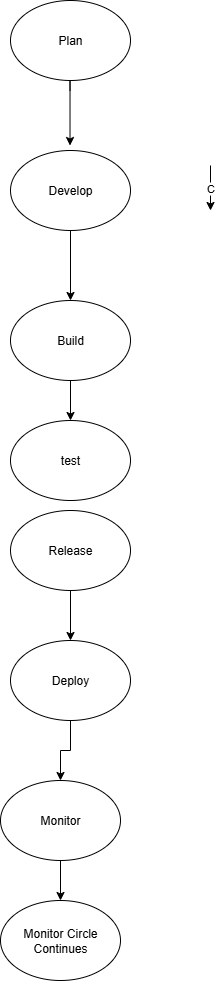

The diagram above was exported from draw.io. Its source (the exported page's mxGraphModel, read from the mxfile embedded in the PNG):
<mxGraphModel dx="727" dy="394" grid="1" gridSize="10" guides="1" tooltips="1" connect="1" arrows="1" fold="1" page="1" pageScale="1" pageWidth="850" pageHeight="1100" math="0" shadow="0">
  <root>
    <mxCell id="0" />
    <mxCell id="1" parent="0" />
    <mxCell id="K80szP9dktqKqHOtu_gb-88" value="" style="edgeStyle=orthogonalEdgeStyle;rounded=0;orthogonalLoop=1;jettySize=auto;html=1;" edge="1" parent="1" source="K80szP9dktqKqHOtu_gb-61" target="K80szP9dktqKqHOtu_gb-63">
      <mxGeometry relative="1" as="geometry" />
    </mxCell>
    <mxCell id="K80szP9dktqKqHOtu_gb-61" value="Develop" style="ellipse;whiteSpace=wrap;html=1;" vertex="1" parent="1">
      <mxGeometry x="350" y="150" width="120" height="80" as="geometry" />
    </mxCell>
    <mxCell id="K80szP9dktqKqHOtu_gb-93" value="" style="edgeStyle=orthogonalEdgeStyle;rounded=0;orthogonalLoop=1;jettySize=auto;html=1;" edge="1" parent="1" source="K80szP9dktqKqHOtu_gb-62" target="K80szP9dktqKqHOtu_gb-66">
      <mxGeometry relative="1" as="geometry" />
    </mxCell>
    <mxCell id="K80szP9dktqKqHOtu_gb-62" value="Release" style="ellipse;whiteSpace=wrap;html=1;" vertex="1" parent="1">
      <mxGeometry x="350" y="510" width="120" height="80" as="geometry" />
    </mxCell>
    <mxCell id="K80szP9dktqKqHOtu_gb-92" value="" style="edgeStyle=orthogonalEdgeStyle;rounded=0;orthogonalLoop=1;jettySize=auto;html=1;" edge="1" parent="1" source="K80szP9dktqKqHOtu_gb-63" target="K80szP9dktqKqHOtu_gb-89">
      <mxGeometry relative="1" as="geometry" />
    </mxCell>
    <mxCell id="K80szP9dktqKqHOtu_gb-63" value="Build" style="ellipse;whiteSpace=wrap;html=1;" vertex="1" parent="1">
      <mxGeometry x="350" y="300" width="120" height="80" as="geometry" />
    </mxCell>
    <mxCell id="K80szP9dktqKqHOtu_gb-65" value="Plan" style="ellipse;whiteSpace=wrap;html=1;" vertex="1" parent="1">
      <mxGeometry x="350" width="120" height="80" as="geometry" />
    </mxCell>
    <mxCell id="K80szP9dktqKqHOtu_gb-94" value="" style="edgeStyle=orthogonalEdgeStyle;rounded=0;orthogonalLoop=1;jettySize=auto;html=1;" edge="1" parent="1" source="K80szP9dktqKqHOtu_gb-66" target="K80szP9dktqKqHOtu_gb-68">
      <mxGeometry relative="1" as="geometry" />
    </mxCell>
    <mxCell id="K80szP9dktqKqHOtu_gb-66" value="Deploy" style="ellipse;whiteSpace=wrap;html=1;" vertex="1" parent="1">
      <mxGeometry x="350" y="640" width="120" height="80" as="geometry" />
    </mxCell>
    <mxCell id="K80szP9dktqKqHOtu_gb-95" value="" style="edgeStyle=orthogonalEdgeStyle;rounded=0;orthogonalLoop=1;jettySize=auto;html=1;" edge="1" parent="1" source="K80szP9dktqKqHOtu_gb-68" target="K80szP9dktqKqHOtu_gb-69">
      <mxGeometry relative="1" as="geometry" />
    </mxCell>
    <mxCell id="K80szP9dktqKqHOtu_gb-68" value="Monitor" style="ellipse;whiteSpace=wrap;html=1;" vertex="1" parent="1">
      <mxGeometry x="340" y="780" width="120" height="80" as="geometry" />
    </mxCell>
    <mxCell id="K80szP9dktqKqHOtu_gb-69" value="Monitor Circle Continues" style="ellipse;whiteSpace=wrap;html=1;" vertex="1" parent="1">
      <mxGeometry x="340" y="900" width="120" height="80" as="geometry" />
    </mxCell>
    <mxCell id="K80szP9dktqKqHOtu_gb-71" value="C" style="endArrow=classic;html=1;rounded=0;" edge="1" parent="1">
      <mxGeometry width="50" height="50" relative="1" as="geometry">
        <mxPoint x="550" y="165" as="sourcePoint" />
        <mxPoint x="550" y="210" as="targetPoint" />
      </mxGeometry>
    </mxCell>
    <mxCell id="K80szP9dktqKqHOtu_gb-74" value="" style="endArrow=classic;html=1;rounded=0;" edge="1" parent="1">
      <mxGeometry width="50" height="50" relative="1" as="geometry">
        <mxPoint x="409.52" y="90" as="sourcePoint" />
        <mxPoint x="409.52" y="145" as="targetPoint" />
        <Array as="points">
          <mxPoint x="409.52" y="80" />
        </Array>
      </mxGeometry>
    </mxCell>
    <mxCell id="K80szP9dktqKqHOtu_gb-89" value="test" style="ellipse;whiteSpace=wrap;html=1;" vertex="1" parent="1">
      <mxGeometry x="350" y="420" width="120" height="80" as="geometry" />
    </mxCell>
  </root>
</mxGraphModel>